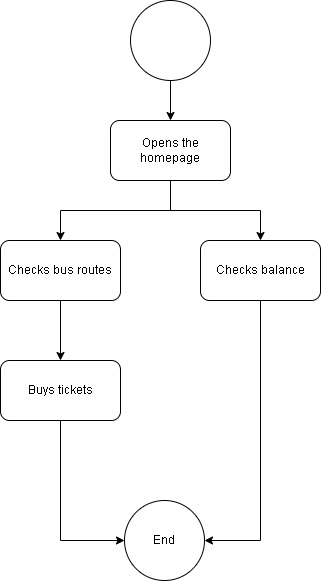

The diagram above was exported from draw.io. Its source (the exported page's mxGraphModel, read from the mxfile embedded in the PNG):
<mxGraphModel dx="1050" dy="581" grid="1" gridSize="10" guides="1" tooltips="1" connect="1" arrows="1" fold="1" page="1" pageScale="1" pageWidth="827" pageHeight="1169" background="#ffffff" math="0" shadow="0">
  <root>
    <mxCell id="0" />
    <mxCell id="1" parent="0" />
    <mxCell id="zSK-g0OyCvCxZHDzGs6Y-11" style="edgeStyle=orthogonalEdgeStyle;rounded=0;orthogonalLoop=1;jettySize=auto;html=1;entryX=0.5;entryY=0;entryDx=0;entryDy=0;" edge="1" parent="1" source="zSK-g0OyCvCxZHDzGs6Y-1" target="zSK-g0OyCvCxZHDzGs6Y-2">
      <mxGeometry relative="1" as="geometry" />
    </mxCell>
    <mxCell id="zSK-g0OyCvCxZHDzGs6Y-1" value="" style="ellipse;whiteSpace=wrap;html=1;aspect=fixed;" vertex="1" parent="1">
      <mxGeometry x="340" y="70" width="80" height="80" as="geometry" />
    </mxCell>
    <mxCell id="zSK-g0OyCvCxZHDzGs6Y-9" style="edgeStyle=orthogonalEdgeStyle;rounded=0;orthogonalLoop=1;jettySize=auto;html=1;entryX=0.5;entryY=0;entryDx=0;entryDy=0;" edge="1" parent="1" source="zSK-g0OyCvCxZHDzGs6Y-2" target="zSK-g0OyCvCxZHDzGs6Y-3">
      <mxGeometry relative="1" as="geometry" />
    </mxCell>
    <mxCell id="zSK-g0OyCvCxZHDzGs6Y-10" style="edgeStyle=orthogonalEdgeStyle;rounded=0;orthogonalLoop=1;jettySize=auto;html=1;" edge="1" parent="1" source="zSK-g0OyCvCxZHDzGs6Y-2" target="zSK-g0OyCvCxZHDzGs6Y-4">
      <mxGeometry relative="1" as="geometry" />
    </mxCell>
    <mxCell id="zSK-g0OyCvCxZHDzGs6Y-2" value="Opens the homepage" style="rounded=1;whiteSpace=wrap;html=1;" vertex="1" parent="1">
      <mxGeometry x="320" y="190" width="120" height="60" as="geometry" />
    </mxCell>
    <mxCell id="zSK-g0OyCvCxZHDzGs6Y-8" style="edgeStyle=orthogonalEdgeStyle;rounded=0;orthogonalLoop=1;jettySize=auto;html=1;" edge="1" parent="1" source="zSK-g0OyCvCxZHDzGs6Y-3" target="zSK-g0OyCvCxZHDzGs6Y-5">
      <mxGeometry relative="1" as="geometry" />
    </mxCell>
    <mxCell id="zSK-g0OyCvCxZHDzGs6Y-3" value="Checks bus routes" style="rounded=1;whiteSpace=wrap;html=1;" vertex="1" parent="1">
      <mxGeometry x="210" y="310" width="120" height="60" as="geometry" />
    </mxCell>
    <mxCell id="zSK-g0OyCvCxZHDzGs6Y-12" style="edgeStyle=orthogonalEdgeStyle;rounded=0;orthogonalLoop=1;jettySize=auto;html=1;entryX=1;entryY=0.5;entryDx=0;entryDy=0;" edge="1" parent="1" source="zSK-g0OyCvCxZHDzGs6Y-4" target="zSK-g0OyCvCxZHDzGs6Y-6">
      <mxGeometry relative="1" as="geometry" />
    </mxCell>
    <mxCell id="zSK-g0OyCvCxZHDzGs6Y-4" value="Checks balance" style="rounded=1;whiteSpace=wrap;html=1;" vertex="1" parent="1">
      <mxGeometry x="410" y="310" width="120" height="60" as="geometry" />
    </mxCell>
    <mxCell id="zSK-g0OyCvCxZHDzGs6Y-7" style="edgeStyle=orthogonalEdgeStyle;rounded=0;orthogonalLoop=1;jettySize=auto;html=1;" edge="1" parent="1" source="zSK-g0OyCvCxZHDzGs6Y-5" target="zSK-g0OyCvCxZHDzGs6Y-6">
      <mxGeometry relative="1" as="geometry">
        <mxPoint x="270" y="660" as="targetPoint" />
        <Array as="points">
          <mxPoint x="270" y="610" />
        </Array>
      </mxGeometry>
    </mxCell>
    <mxCell id="zSK-g0OyCvCxZHDzGs6Y-5" value="Buys tickets" style="rounded=1;whiteSpace=wrap;html=1;" vertex="1" parent="1">
      <mxGeometry x="210" y="430" width="120" height="60" as="geometry" />
    </mxCell>
    <mxCell id="zSK-g0OyCvCxZHDzGs6Y-6" value="End" style="ellipse;whiteSpace=wrap;html=1;aspect=fixed;" vertex="1" parent="1">
      <mxGeometry x="334" y="570" width="80" height="80" as="geometry" />
    </mxCell>
  </root>
</mxGraphModel>